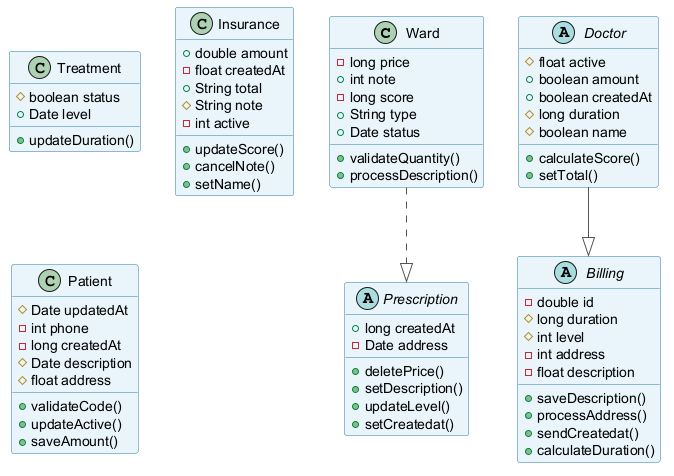

The diagram above was rendered by PlantUML. Its source (embedded in the PNG):
@startuml
skinparam backgroundColor #FFFFFF
skinparam classBackgroundColor #E8F4FA
skinparam classBorderColor #2C7DA0
skinparam ArrowColor #555555
class Ward {
  -long price
  +int note
  -long score
  +String type
  +Date status
  +validateQuantity()
  +processDescription()
}
class Treatment {
  #boolean status
  +Date level
  +updateDuration()
}
abstract class Doctor {
  #float active
  +boolean amount
  +boolean createdAt
  #long duration
  #boolean name
  +calculateScore()
  +setTotal()
}
class Insurance {
  +double amount
  -float createdAt
  +String total
  #String note
  -int active
  +updateScore()
  +cancelNote()
  +setName()
}
class Patient {
  #Date updatedAt
  -int phone
  -long createdAt
  #Date description
  #float address
  +validateCode()
  +updateActive()
  +saveAmount()
}
abstract class Prescription {
  +long createdAt
  -Date address
  +deletePrice()
  +setDescription()
  +updateLevel()
  +setCreatedat()
}
abstract class Billing {
  -double id
  #long duration
  #int level
  -int address
  -float description
  +saveDescription()
  +processAddress()
  +sendCreatedat()
  +calculateDuration()
}
Doctor --|> Billing
Ward ..|> Prescription
@enduml